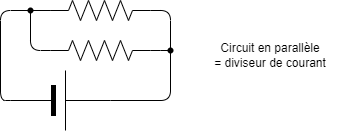

The diagram above was exported from draw.io. Its source (the exported page's mxGraphModel, read from the mxfile embedded in the PNG):
<mxGraphModel dx="1264" dy="768" grid="1" gridSize="10" guides="1" tooltips="1" connect="1" arrows="1" fold="1" page="1" pageScale="1" pageWidth="850" pageHeight="1100" math="0" shadow="0">
  <root>
    <mxCell id="0" />
    <mxCell id="1" parent="0" />
    <mxCell id="4" value="" style="edgeStyle=orthogonalEdgeStyle;html=1;exitX=0;exitY=0.5;exitDx=0;exitDy=0;exitPerimeter=0;entryX=0;entryY=0.5;entryDx=0;entryDy=0;entryPerimeter=0;endArrow=none;endFill=0;" parent="1" source="2" target="3" edge="1">
      <mxGeometry relative="1" as="geometry">
        <mxPoint x="140" y="140" as="targetPoint" />
      </mxGeometry>
    </mxCell>
    <mxCell id="2" value="" style="verticalLabelPosition=bottom;shadow=0;dashed=0;align=center;fillColor=strokeColor;html=1;verticalAlign=top;strokeWidth=1;shape=mxgraph.electrical.miscellaneous.monocell_battery;" parent="1" vertex="1">
      <mxGeometry x="200" y="170" width="100" height="60" as="geometry" />
    </mxCell>
    <mxCell id="18" style="edgeStyle=none;html=1;exitX=0;exitY=0.5;exitDx=0;exitDy=0;exitPerimeter=0;entryX=0.517;entryY=0.583;entryDx=0;entryDy=0;entryPerimeter=0;" parent="1" edge="1">
      <mxGeometry relative="1" as="geometry">
        <mxPoint x="220" y="110" as="sourcePoint" />
        <mxPoint x="220" y="110" as="targetPoint" />
      </mxGeometry>
    </mxCell>
    <mxCell id="21" style="edgeStyle=orthogonalEdgeStyle;html=1;exitX=1;exitY=0.5;exitDx=0;exitDy=0;exitPerimeter=0;entryX=1;entryY=0.5;entryDx=0;entryDy=0;entryPerimeter=0;endArrow=none;endFill=0;" parent="1" source="3" target="2" edge="1">
      <mxGeometry relative="1" as="geometry">
        <Array as="points">
          <mxPoint x="360" y="110" />
          <mxPoint x="360" y="200" />
        </Array>
      </mxGeometry>
    </mxCell>
    <mxCell id="3" value="" style="pointerEvents=1;verticalLabelPosition=bottom;shadow=0;dashed=0;align=center;html=1;verticalAlign=top;shape=mxgraph.electrical.resistors.resistor_2;" parent="1" vertex="1">
      <mxGeometry x="240" y="100" width="100" height="20" as="geometry" />
    </mxCell>
    <mxCell id="11" value="Circuit en parallèle&lt;br&gt;= diviseur de courant" style="text;html=1;strokeColor=none;fillColor=none;align=center;verticalAlign=middle;whiteSpace=wrap;rounded=0;" parent="1" vertex="1">
      <mxGeometry x="370" y="140" width="180" height="30" as="geometry" />
    </mxCell>
    <mxCell id="24" style="edgeStyle=orthogonalEdgeStyle;html=1;exitX=0;exitY=0.5;exitDx=0;exitDy=0;exitPerimeter=0;entryX=0.35;entryY=0.75;entryDx=0;entryDy=0;entryPerimeter=0;endArrow=none;endFill=0;" parent="1" source="12" target="17" edge="1">
      <mxGeometry relative="1" as="geometry" />
    </mxCell>
    <mxCell id="12" value="" style="pointerEvents=1;verticalLabelPosition=bottom;shadow=0;dashed=0;align=center;html=1;verticalAlign=top;shape=mxgraph.electrical.resistors.resistor_2;" parent="1" vertex="1">
      <mxGeometry x="240" y="140" width="100" height="20" as="geometry" />
    </mxCell>
    <mxCell id="16" value="" style="edgeStyle=orthogonalEdgeStyle;html=1;exitX=0;exitY=0.5;exitDx=0;exitDy=0;exitPerimeter=0;entryDx=0;entryDy=0;entryPerimeter=0;startArrow=none;startFill=0;endArrow=none;endFill=0;" parent="1" source="3" target="17" edge="1">
      <mxGeometry relative="1" as="geometry">
        <mxPoint x="240" y="110" as="sourcePoint" />
        <mxPoint x="240" y="150" as="targetPoint" />
      </mxGeometry>
    </mxCell>
    <mxCell id="17" value="" style="shape=waypoint;sketch=0;fillStyle=solid;size=6;pointerEvents=1;points=[];fillColor=none;resizable=0;rotatable=0;perimeter=centerPerimeter;snapToPoint=1;" parent="1" vertex="1">
      <mxGeometry x="210" y="100" width="20" height="20" as="geometry" />
    </mxCell>
    <mxCell id="20" value="" style="shape=waypoint;sketch=0;fillStyle=solid;size=6;pointerEvents=1;points=[];fillColor=none;resizable=0;rotatable=0;perimeter=centerPerimeter;snapToPoint=1;" parent="1" vertex="1">
      <mxGeometry x="350" y="140" width="20" height="20" as="geometry" />
    </mxCell>
    <mxCell id="22" style="edgeStyle=orthogonalEdgeStyle;html=1;exitX=1;exitY=0.5;exitDx=0;exitDy=0;exitPerimeter=0;entryX=0.383;entryY=0.917;entryDx=0;entryDy=0;entryPerimeter=0;endArrow=none;endFill=0;" parent="1" source="12" target="20" edge="1">
      <mxGeometry relative="1" as="geometry" />
    </mxCell>
  </root>
</mxGraphModel>